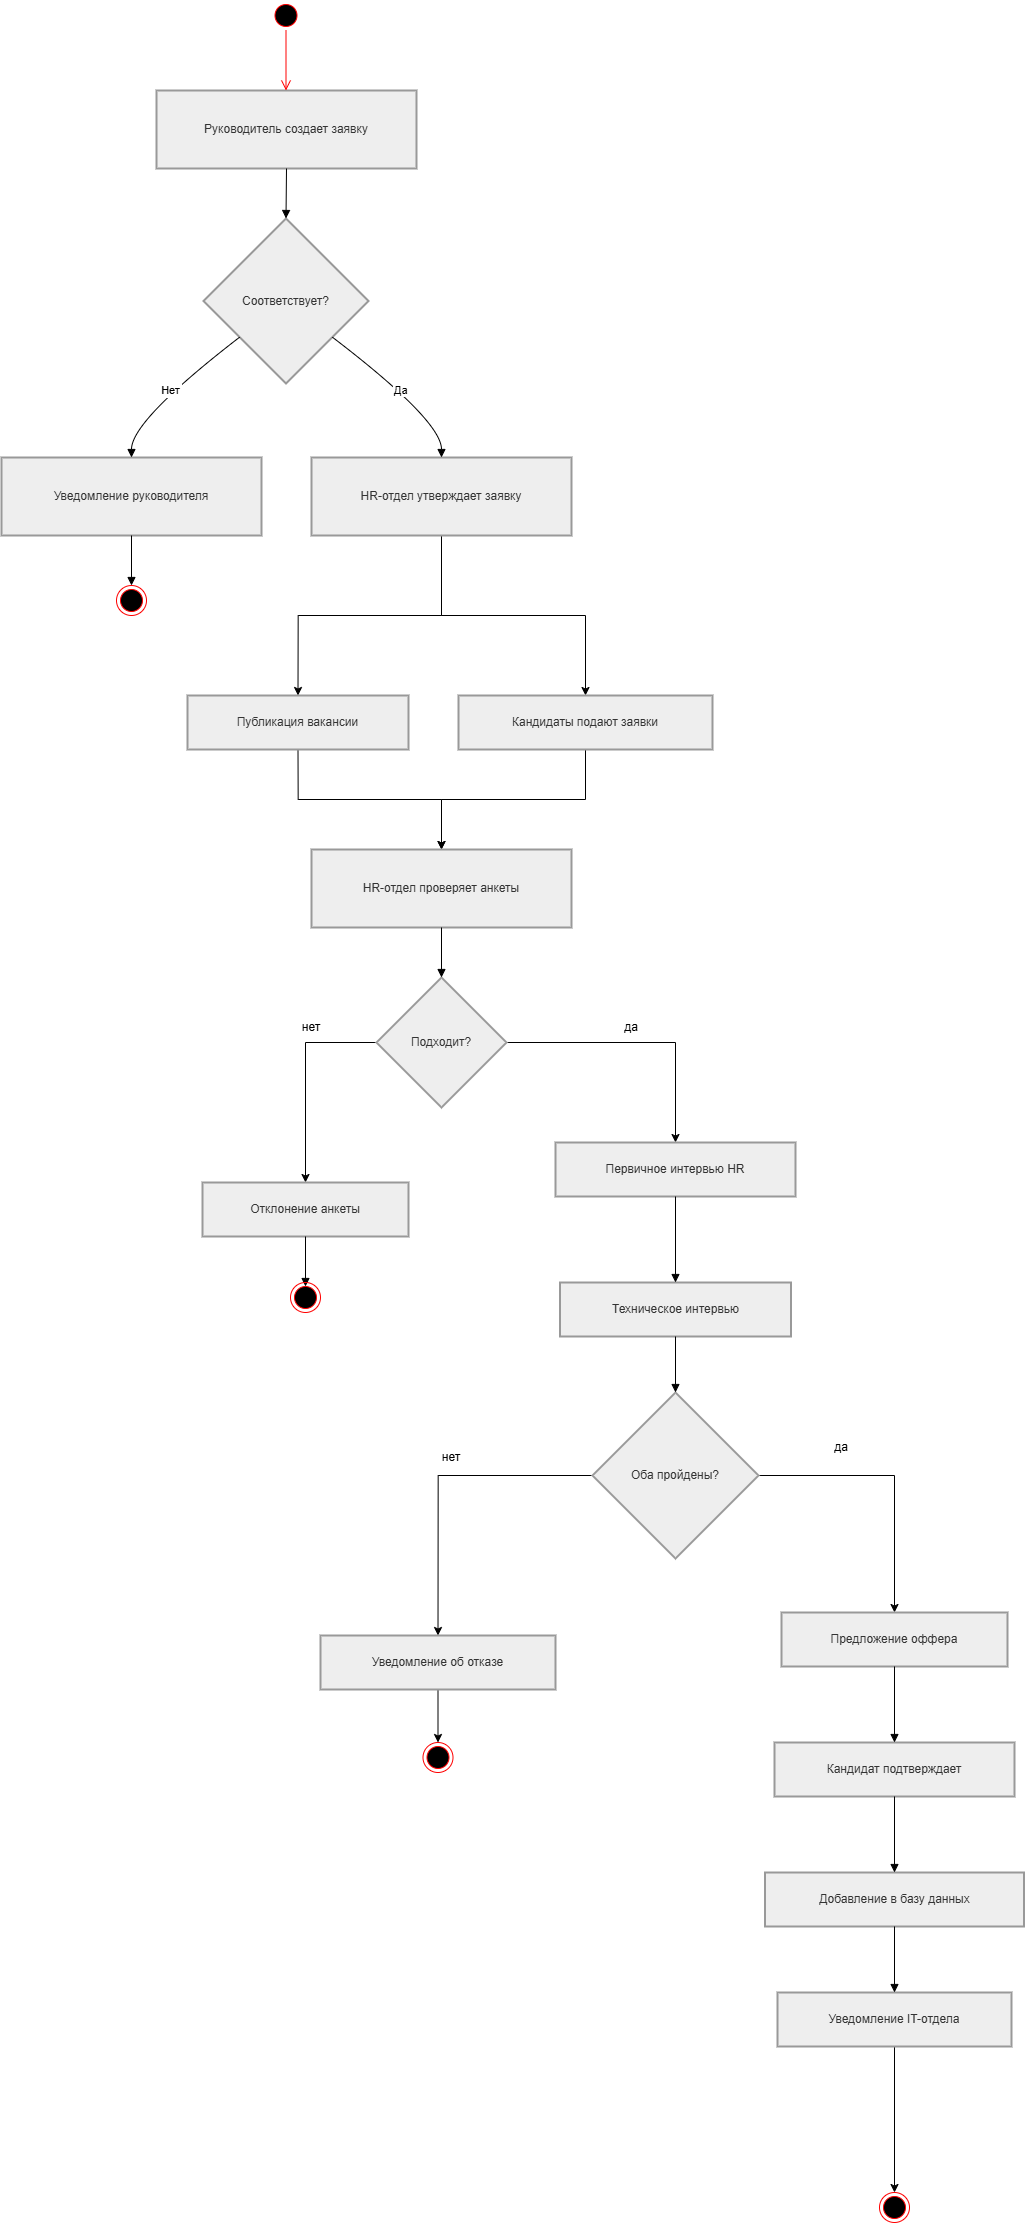

The diagram above was exported from draw.io. Its source (the exported page's mxGraphModel, read from the mxfile embedded in the PNG):
<mxGraphModel dx="4173" dy="2287" grid="1" gridSize="10" guides="1" tooltips="1" connect="1" arrows="1" fold="1" page="1" pageScale="1" pageWidth="827" pageHeight="1169" math="0" shadow="0">
  <root>
    <mxCell id="0" />
    <mxCell id="1" parent="0" />
    <mxCell id="4S4PPIZdqkVnSh5TZ01B-2" parent="1" style="whiteSpace=wrap;strokeWidth=2;fillColor=light-dark(#eeeeee,#1f2020);strokeColor=light-dark(#999999,#cccccc);fontColor=light-dark(#333333,#cccccc);" value="Руководитель создает заявку" vertex="1">
      <mxGeometry height="78" width="260" x="375" y="158" as="geometry" />
    </mxCell>
    <mxCell id="4S4PPIZdqkVnSh5TZ01B-3" parent="1" style="rhombus;strokeWidth=2;whiteSpace=wrap;fillColor=light-dark(#eeeeee,#1f2020);strokeColor=light-dark(#999999,#cccccc);fontColor=light-dark(#333333,#cccccc);" value="Соответствует?" vertex="1">
      <mxGeometry height="165" width="165" x="422" y="286" as="geometry" />
    </mxCell>
    <mxCell id="4S4PPIZdqkVnSh5TZ01B-4" parent="1" style="whiteSpace=wrap;strokeWidth=2;fillColor=light-dark(#eeeeee,#1f2020);strokeColor=light-dark(#999999,#cccccc);fontColor=light-dark(#333333,#cccccc);" value="Уведомление руководителя" vertex="1">
      <mxGeometry height="78" width="260" x="220" y="525" as="geometry" />
    </mxCell>
    <mxCell id="4S4PPIZdqkVnSh5TZ01B-71" edge="1" parent="1" source="4S4PPIZdqkVnSh5TZ01B-6" style="edgeStyle=orthogonalEdgeStyle;rounded=0;orthogonalLoop=1;jettySize=auto;html=1;exitX=0.5;exitY=1;exitDx=0;exitDy=0;entryX=0.5;entryY=0;entryDx=0;entryDy=0;" target="4S4PPIZdqkVnSh5TZ01B-8">
      <mxGeometry relative="1" as="geometry" />
    </mxCell>
    <mxCell id="4S4PPIZdqkVnSh5TZ01B-72" edge="1" parent="1" source="4S4PPIZdqkVnSh5TZ01B-6" style="edgeStyle=orthogonalEdgeStyle;rounded=0;orthogonalLoop=1;jettySize=auto;html=1;exitX=0.5;exitY=1;exitDx=0;exitDy=0;entryX=0.5;entryY=0;entryDx=0;entryDy=0;" target="4S4PPIZdqkVnSh5TZ01B-9">
      <mxGeometry relative="1" as="geometry" />
    </mxCell>
    <mxCell id="4S4PPIZdqkVnSh5TZ01B-6" parent="1" style="whiteSpace=wrap;strokeWidth=2;fillColor=light-dark(#eeeeee,#1f2020);strokeColor=light-dark(#999999,#cccccc);fontColor=light-dark(#333333,#cccccc);" value="HR-отдел утверждает заявку" vertex="1">
      <mxGeometry height="78" width="260" x="530" y="525" as="geometry" />
    </mxCell>
    <mxCell id="4S4PPIZdqkVnSh5TZ01B-7" parent="1" style="whiteSpace=wrap;strokeWidth=2;fillColor=light-dark(#eeeeee,#1f2020);strokeColor=light-dark(#999999,#cccccc);fontColor=light-dark(#333333,#cccccc);" value="" vertex="1">
      <mxGeometry x="660" y="683" as="geometry" />
    </mxCell>
    <mxCell id="4S4PPIZdqkVnSh5TZ01B-69" edge="1" parent="1" source="4S4PPIZdqkVnSh5TZ01B-8" style="edgeStyle=orthogonalEdgeStyle;rounded=0;orthogonalLoop=1;jettySize=auto;html=1;exitX=0.5;exitY=1;exitDx=0;exitDy=0;entryX=0.5;entryY=0;entryDx=0;entryDy=0;" target="4S4PPIZdqkVnSh5TZ01B-11">
      <mxGeometry relative="1" as="geometry" />
    </mxCell>
    <mxCell id="4S4PPIZdqkVnSh5TZ01B-8" parent="1" style="whiteSpace=wrap;strokeWidth=2;fillColor=light-dark(#eeeeee,#1f2020);strokeColor=light-dark(#999999,#cccccc);fontColor=light-dark(#333333,#cccccc);" value="Публикация вакансии" vertex="1">
      <mxGeometry height="54" width="221" x="406" y="763" as="geometry" />
    </mxCell>
    <mxCell id="4S4PPIZdqkVnSh5TZ01B-70" edge="1" parent="1" source="4S4PPIZdqkVnSh5TZ01B-9" style="edgeStyle=orthogonalEdgeStyle;rounded=0;orthogonalLoop=1;jettySize=auto;html=1;exitX=0.5;exitY=1;exitDx=0;exitDy=0;entryX=0.5;entryY=0;entryDx=0;entryDy=0;" target="4S4PPIZdqkVnSh5TZ01B-11">
      <mxGeometry relative="1" as="geometry" />
    </mxCell>
    <mxCell id="4S4PPIZdqkVnSh5TZ01B-9" parent="1" style="whiteSpace=wrap;strokeWidth=2;fillColor=light-dark(#eeeeee,#1f2020);strokeColor=light-dark(#999999,#cccccc);fontColor=light-dark(#333333,#cccccc);" value="Кандидаты подают заявки" vertex="1">
      <mxGeometry height="54" width="254" x="677" y="763" as="geometry" />
    </mxCell>
    <mxCell id="4S4PPIZdqkVnSh5TZ01B-10" parent="1" style="whiteSpace=wrap;strokeWidth=2;fillColor=light-dark(#eeeeee,#1f2020);strokeColor=light-dark(#999999,#cccccc);fontColor=light-dark(#333333,#cccccc);" value="" vertex="1">
      <mxGeometry x="660" y="867" as="geometry" />
    </mxCell>
    <mxCell id="4S4PPIZdqkVnSh5TZ01B-11" parent="1" style="whiteSpace=wrap;strokeWidth=2;fillColor=light-dark(#eeeeee,#1f2020);strokeColor=light-dark(#999999,#cccccc);fontColor=light-dark(#333333,#cccccc);" value="HR-отдел проверяет анкеты" vertex="1">
      <mxGeometry height="78" width="260" x="530" y="917" as="geometry" />
    </mxCell>
    <mxCell id="4S4PPIZdqkVnSh5TZ01B-53" edge="1" parent="1" source="4S4PPIZdqkVnSh5TZ01B-12" style="edgeStyle=orthogonalEdgeStyle;rounded=0;orthogonalLoop=1;jettySize=auto;html=1;exitX=0;exitY=0.5;exitDx=0;exitDy=0;entryX=0.5;entryY=0;entryDx=0;entryDy=0;" target="4S4PPIZdqkVnSh5TZ01B-13">
      <mxGeometry relative="1" as="geometry" />
    </mxCell>
    <mxCell id="4S4PPIZdqkVnSh5TZ01B-55" edge="1" parent="1" source="4S4PPIZdqkVnSh5TZ01B-12" style="edgeStyle=orthogonalEdgeStyle;rounded=0;orthogonalLoop=1;jettySize=auto;html=1;exitX=1;exitY=0.5;exitDx=0;exitDy=0;entryX=0.5;entryY=0;entryDx=0;entryDy=0;" target="4S4PPIZdqkVnSh5TZ01B-15">
      <mxGeometry relative="1" as="geometry" />
    </mxCell>
    <mxCell id="4S4PPIZdqkVnSh5TZ01B-12" parent="1" style="rhombus;strokeWidth=2;whiteSpace=wrap;fillColor=light-dark(#eeeeee,#1f2020);strokeColor=light-dark(#999999,#cccccc);fontColor=light-dark(#333333,#cccccc);" value="Подходит?" vertex="1">
      <mxGeometry height="130" width="130" x="595" y="1045" as="geometry" />
    </mxCell>
    <mxCell id="4S4PPIZdqkVnSh5TZ01B-13" parent="1" style="whiteSpace=wrap;strokeWidth=2;fillColor=light-dark(#eeeeee,#1f2020);strokeColor=light-dark(#999999,#cccccc);fontColor=light-dark(#333333,#cccccc);" value="Отклонение анкеты" vertex="1">
      <mxGeometry height="54" width="206" x="421" y="1250" as="geometry" />
    </mxCell>
    <mxCell id="4S4PPIZdqkVnSh5TZ01B-15" parent="1" style="whiteSpace=wrap;strokeWidth=2;fillColor=light-dark(#eeeeee,#1f2020);strokeColor=light-dark(#999999,#cccccc);fontColor=light-dark(#333333,#cccccc);" value="Первичное интервью HR" vertex="1">
      <mxGeometry height="54" width="240" x="774" y="1210" as="geometry" />
    </mxCell>
    <mxCell id="4S4PPIZdqkVnSh5TZ01B-16" parent="1" style="whiteSpace=wrap;strokeWidth=2;fillColor=light-dark(#eeeeee,#1f2020);strokeColor=light-dark(#999999,#cccccc);fontColor=light-dark(#333333,#cccccc);" value="Техническое интервью" vertex="1">
      <mxGeometry height="54" width="231" x="778.5" y="1350" as="geometry" />
    </mxCell>
    <mxCell id="4S4PPIZdqkVnSh5TZ01B-65" edge="1" parent="1" source="4S4PPIZdqkVnSh5TZ01B-17" style="edgeStyle=orthogonalEdgeStyle;rounded=0;orthogonalLoop=1;jettySize=auto;html=1;exitX=0;exitY=0.5;exitDx=0;exitDy=0;entryX=0.5;entryY=0;entryDx=0;entryDy=0;" target="4S4PPIZdqkVnSh5TZ01B-18">
      <mxGeometry relative="1" as="geometry" />
    </mxCell>
    <mxCell id="4S4PPIZdqkVnSh5TZ01B-66" edge="1" parent="1" source="4S4PPIZdqkVnSh5TZ01B-17" style="edgeStyle=orthogonalEdgeStyle;rounded=0;orthogonalLoop=1;jettySize=auto;html=1;exitX=1;exitY=0.5;exitDx=0;exitDy=0;entryX=0.5;entryY=0;entryDx=0;entryDy=0;" target="4S4PPIZdqkVnSh5TZ01B-20">
      <mxGeometry relative="1" as="geometry" />
    </mxCell>
    <mxCell id="4S4PPIZdqkVnSh5TZ01B-17" parent="1" style="rhombus;strokeWidth=2;whiteSpace=wrap;fillColor=light-dark(#eeeeee,#1f2020);strokeColor=light-dark(#999999,#cccccc);fontColor=light-dark(#333333,#cccccc);" value="Оба пройдены?" vertex="1">
      <mxGeometry height="166" width="166" x="811" y="1460" as="geometry" />
    </mxCell>
    <mxCell id="4S4PPIZdqkVnSh5TZ01B-59" edge="1" parent="1" source="4S4PPIZdqkVnSh5TZ01B-18" style="edgeStyle=orthogonalEdgeStyle;rounded=0;orthogonalLoop=1;jettySize=auto;html=1;exitX=0.5;exitY=1;exitDx=0;exitDy=0;entryX=0.5;entryY=0;entryDx=0;entryDy=0;" target="4S4PPIZdqkVnSh5TZ01B-58">
      <mxGeometry relative="1" as="geometry" />
    </mxCell>
    <mxCell id="4S4PPIZdqkVnSh5TZ01B-18" parent="1" style="whiteSpace=wrap;strokeWidth=2;fillColor=light-dark(#eeeeee,#1f2020);strokeColor=light-dark(#999999,#cccccc);fontColor=light-dark(#333333,#cccccc);" value="Уведомление об отказе" vertex="1">
      <mxGeometry height="54" width="235" x="539" y="1703" as="geometry" />
    </mxCell>
    <mxCell id="4S4PPIZdqkVnSh5TZ01B-20" parent="1" style="whiteSpace=wrap;strokeWidth=2;fillColor=light-dark(#eeeeee,#1f2020);strokeColor=light-dark(#999999,#cccccc);fontColor=light-dark(#333333,#cccccc);" value="Предложение оффера" vertex="1">
      <mxGeometry height="54" width="226" x="1000" y="1680" as="geometry" />
    </mxCell>
    <mxCell id="4S4PPIZdqkVnSh5TZ01B-21" parent="1" style="whiteSpace=wrap;strokeWidth=2;fillColor=light-dark(#eeeeee,#1f2020);strokeColor=light-dark(#999999,#cccccc);fontColor=light-dark(#333333,#cccccc);" value="Кандидат подтверждает" vertex="1">
      <mxGeometry height="54" width="240" x="993" y="1810" as="geometry" />
    </mxCell>
    <mxCell id="4S4PPIZdqkVnSh5TZ01B-22" parent="1" style="whiteSpace=wrap;strokeWidth=2;fillColor=light-dark(#eeeeee,#1f2020);strokeColor=light-dark(#999999,#cccccc);fontColor=light-dark(#333333,#cccccc);" value="Добавление в базу данных" vertex="1">
      <mxGeometry height="54" width="259" x="983.5" y="1940" as="geometry" />
    </mxCell>
    <mxCell id="4S4PPIZdqkVnSh5TZ01B-61" edge="1" parent="1" source="4S4PPIZdqkVnSh5TZ01B-23" style="edgeStyle=orthogonalEdgeStyle;rounded=0;orthogonalLoop=1;jettySize=auto;html=1;exitX=0.5;exitY=1;exitDx=0;exitDy=0;entryX=0.5;entryY=0;entryDx=0;entryDy=0;" target="4S4PPIZdqkVnSh5TZ01B-60">
      <mxGeometry relative="1" as="geometry" />
    </mxCell>
    <mxCell id="4S4PPIZdqkVnSh5TZ01B-23" parent="1" style="whiteSpace=wrap;strokeWidth=2;fillColor=light-dark(#eeeeee,#1f2020);strokeColor=light-dark(#999999,#cccccc);fontColor=light-dark(#333333,#cccccc);" value="Уведомление IT-отдела" vertex="1">
      <mxGeometry height="54" width="234" x="996" y="2060" as="geometry" />
    </mxCell>
    <mxCell id="4S4PPIZdqkVnSh5TZ01B-26" edge="1" parent="1" source="4S4PPIZdqkVnSh5TZ01B-2" style="curved=1;startArrow=none;endArrow=block;exitX=0.5;exitY=1;entryX=0.5;entryY=0;rounded=0;" target="4S4PPIZdqkVnSh5TZ01B-3" value="">
      <mxGeometry relative="1" as="geometry">
        <Array as="points" />
      </mxGeometry>
    </mxCell>
    <mxCell id="4S4PPIZdqkVnSh5TZ01B-27" edge="1" parent="1" source="4S4PPIZdqkVnSh5TZ01B-3" style="curved=1;startArrow=none;endArrow=block;exitX=0;exitY=0.89;entryX=0.5;entryY=0.01;rounded=0;" target="4S4PPIZdqkVnSh5TZ01B-4" value="Нет">
      <mxGeometry relative="1" as="geometry">
        <Array as="points">
          <mxPoint x="350" y="488" />
        </Array>
      </mxGeometry>
    </mxCell>
    <mxCell id="4S4PPIZdqkVnSh5TZ01B-28" edge="1" parent="1" source="4S4PPIZdqkVnSh5TZ01B-4" style="curved=1;startArrow=none;endArrow=block;exitX=0.5;exitY=1.01;entryX=0.5;entryY=0.01;rounded=0;" value="">
      <mxGeometry relative="1" as="geometry">
        <Array as="points" />
        <mxPoint x="350" y="653" as="targetPoint" />
      </mxGeometry>
    </mxCell>
    <mxCell id="4S4PPIZdqkVnSh5TZ01B-29" edge="1" parent="1" source="4S4PPIZdqkVnSh5TZ01B-3" style="curved=1;startArrow=none;endArrow=block;exitX=1;exitY=0.89;entryX=0.5;entryY=0.01;rounded=0;" target="4S4PPIZdqkVnSh5TZ01B-6" value="Да">
      <mxGeometry relative="1" as="geometry">
        <Array as="points">
          <mxPoint x="660" y="488" />
        </Array>
      </mxGeometry>
    </mxCell>
    <mxCell id="4S4PPIZdqkVnSh5TZ01B-36" edge="1" parent="1" source="4S4PPIZdqkVnSh5TZ01B-11" style="curved=1;startArrow=none;endArrow=block;exitX=0.5;exitY=1;entryX=0.5;entryY=0;rounded=0;" target="4S4PPIZdqkVnSh5TZ01B-12" value="">
      <mxGeometry relative="1" as="geometry">
        <Array as="points" />
      </mxGeometry>
    </mxCell>
    <mxCell id="4S4PPIZdqkVnSh5TZ01B-38" edge="1" parent="1" source="4S4PPIZdqkVnSh5TZ01B-13" style="curved=1;startArrow=none;endArrow=block;exitX=0.5;exitY=0.99;entryX=0.49;entryY=-0.01;rounded=0;" value="">
      <mxGeometry relative="1" as="geometry">
        <Array as="points" />
        <mxPoint x="524" y="1354" as="targetPoint" />
      </mxGeometry>
    </mxCell>
    <mxCell id="4S4PPIZdqkVnSh5TZ01B-40" edge="1" parent="1" source="4S4PPIZdqkVnSh5TZ01B-15" style="curved=1;startArrow=none;endArrow=block;exitX=0.5;exitY=0.99;entryX=0.5;entryY=0.01;rounded=0;" target="4S4PPIZdqkVnSh5TZ01B-16" value="">
      <mxGeometry relative="1" as="geometry">
        <Array as="points" />
      </mxGeometry>
    </mxCell>
    <mxCell id="4S4PPIZdqkVnSh5TZ01B-41" edge="1" parent="1" source="4S4PPIZdqkVnSh5TZ01B-16" style="curved=1;startArrow=none;endArrow=block;exitX=0.5;exitY=1.01;entryX=0.5;entryY=0;rounded=0;" target="4S4PPIZdqkVnSh5TZ01B-17" value="">
      <mxGeometry relative="1" as="geometry">
        <Array as="points" />
      </mxGeometry>
    </mxCell>
    <mxCell id="4S4PPIZdqkVnSh5TZ01B-45" edge="1" parent="1" source="4S4PPIZdqkVnSh5TZ01B-20" style="curved=1;startArrow=none;endArrow=block;exitX=0.5;exitY=1;entryX=0.5;entryY=0;rounded=0;" target="4S4PPIZdqkVnSh5TZ01B-21" value="">
      <mxGeometry relative="1" as="geometry">
        <Array as="points" />
      </mxGeometry>
    </mxCell>
    <mxCell id="4S4PPIZdqkVnSh5TZ01B-46" edge="1" parent="1" source="4S4PPIZdqkVnSh5TZ01B-21" style="curved=1;startArrow=none;endArrow=block;exitX=0.5;exitY=1;entryX=0.5;entryY=0;rounded=0;" target="4S4PPIZdqkVnSh5TZ01B-22" value="">
      <mxGeometry relative="1" as="geometry">
        <Array as="points" />
      </mxGeometry>
    </mxCell>
    <mxCell id="4S4PPIZdqkVnSh5TZ01B-47" edge="1" parent="1" source="4S4PPIZdqkVnSh5TZ01B-22" style="curved=1;startArrow=none;endArrow=block;exitX=0.5;exitY=1;entryX=0.5;entryY=0;rounded=0;" target="4S4PPIZdqkVnSh5TZ01B-23" value="">
      <mxGeometry relative="1" as="geometry">
        <Array as="points" />
      </mxGeometry>
    </mxCell>
    <mxCell id="4S4PPIZdqkVnSh5TZ01B-49" parent="1" style="ellipse;html=1;shape=startState;fillColor=#000000;strokeColor=#ff0000;" value="" vertex="1">
      <mxGeometry height="30" width="30" x="489.5" y="68" as="geometry" />
    </mxCell>
    <mxCell id="4S4PPIZdqkVnSh5TZ01B-50" edge="1" parent="1" source="4S4PPIZdqkVnSh5TZ01B-49" style="edgeStyle=orthogonalEdgeStyle;html=1;verticalAlign=bottom;endArrow=open;endSize=8;strokeColor=#ff0000;rounded=0;" value="">
      <mxGeometry relative="1" as="geometry">
        <mxPoint x="504.5" y="158" as="targetPoint" />
      </mxGeometry>
    </mxCell>
    <mxCell id="4S4PPIZdqkVnSh5TZ01B-51" parent="1" style="ellipse;html=1;shape=endState;fillColor=#000000;strokeColor=#ff0000;" value="" vertex="1">
      <mxGeometry height="30" width="30" x="335" y="653" as="geometry" />
    </mxCell>
    <mxCell id="4S4PPIZdqkVnSh5TZ01B-56" parent="1" style="ellipse;html=1;shape=endState;fillColor=#000000;strokeColor=#ff0000;" value="" vertex="1">
      <mxGeometry height="30" width="30" x="509" y="1350" as="geometry" />
    </mxCell>
    <mxCell id="4S4PPIZdqkVnSh5TZ01B-58" parent="1" style="ellipse;html=1;shape=endState;fillColor=#000000;strokeColor=#ff0000;" value="" vertex="1">
      <mxGeometry height="30" width="30" x="641.5" y="1810" as="geometry" />
    </mxCell>
    <mxCell id="4S4PPIZdqkVnSh5TZ01B-60" parent="1" style="ellipse;html=1;shape=endState;fillColor=#000000;strokeColor=#ff0000;" value="" vertex="1">
      <mxGeometry height="30" width="30" x="1098" y="2260" as="geometry" />
    </mxCell>
    <mxCell id="4S4PPIZdqkVnSh5TZ01B-62" parent="1" style="text;html=1;whiteSpace=wrap;strokeColor=none;fillColor=none;align=center;verticalAlign=middle;rounded=0;" value="нет" vertex="1">
      <mxGeometry height="30" width="60" x="500" y="1080" as="geometry" />
    </mxCell>
    <mxCell id="4S4PPIZdqkVnSh5TZ01B-63" parent="1" style="text;html=1;whiteSpace=wrap;strokeColor=none;fillColor=none;align=center;verticalAlign=middle;rounded=0;" value="да" vertex="1">
      <mxGeometry height="30" width="60" x="820" y="1080" as="geometry" />
    </mxCell>
    <mxCell id="4S4PPIZdqkVnSh5TZ01B-67" parent="1" style="text;html=1;whiteSpace=wrap;strokeColor=none;fillColor=none;align=center;verticalAlign=middle;rounded=0;" value="нет" vertex="1">
      <mxGeometry height="30" width="60" x="640" y="1510" as="geometry" />
    </mxCell>
    <mxCell id="4S4PPIZdqkVnSh5TZ01B-68" parent="1" style="text;html=1;whiteSpace=wrap;strokeColor=none;fillColor=none;align=center;verticalAlign=middle;rounded=0;" value="да" vertex="1">
      <mxGeometry height="30" width="60" x="1030" y="1500" as="geometry" />
    </mxCell>
  </root>
</mxGraphModel>